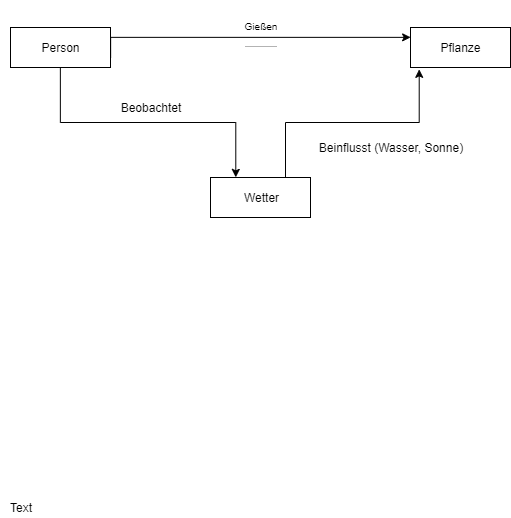

The diagram above was exported from draw.io. Its source (the exported page's mxGraphModel, read from the mxfile embedded in the PNG):
<mxGraphModel dx="751" dy="417" grid="1" gridSize="10" guides="1" tooltips="1" connect="1" arrows="1" fold="1" page="1" pageScale="1" pageWidth="850" pageHeight="1100" background="none" math="0" shadow="0">
  <root>
    <mxCell id="0" />
    <mxCell id="1" parent="0" />
    <mxCell id="ei7vm-rrMWz83KnQoUks-16" style="edgeStyle=orthogonalEdgeStyle;rounded=0;orthogonalLoop=1;jettySize=auto;html=1;exitX=1;exitY=0.75;exitDx=0;exitDy=0;entryX=0;entryY=0.25;entryDx=0;entryDy=0;" parent="1" source="ei7vm-rrMWz83KnQoUks-11" target="ei7vm-rrMWz83KnQoUks-12" edge="1">
      <mxGeometry relative="1" as="geometry">
        <Array as="points">
          <mxPoint x="230" y="210" />
        </Array>
      </mxGeometry>
    </mxCell>
    <mxCell id="ei7vm-rrMWz83KnQoUks-32" style="edgeStyle=orthogonalEdgeStyle;rounded=0;orthogonalLoop=1;jettySize=auto;html=1;exitX=0.5;exitY=1;exitDx=0;exitDy=0;entryX=0.25;entryY=0;entryDx=0;entryDy=0;" parent="1" source="ei7vm-rrMWz83KnQoUks-11" target="ei7vm-rrMWz83KnQoUks-13" edge="1">
      <mxGeometry relative="1" as="geometry" />
    </mxCell>
    <mxCell id="ei7vm-rrMWz83KnQoUks-11" value="Person" style="whiteSpace=wrap;html=1;align=center;" parent="1" vertex="1">
      <mxGeometry x="130" y="200" width="100" height="40" as="geometry" />
    </mxCell>
    <mxCell id="ei7vm-rrMWz83KnQoUks-12" value="Pflanze" style="whiteSpace=wrap;html=1;align=center;" parent="1" vertex="1">
      <mxGeometry x="530" y="200" width="100" height="40" as="geometry" />
    </mxCell>
    <mxCell id="ei7vm-rrMWz83KnQoUks-26" style="edgeStyle=orthogonalEdgeStyle;rounded=0;orthogonalLoop=1;jettySize=auto;html=1;exitX=0.75;exitY=0;exitDx=0;exitDy=0;entryX=0.088;entryY=1.045;entryDx=0;entryDy=0;entryPerimeter=0;" parent="1" source="ei7vm-rrMWz83KnQoUks-13" target="ei7vm-rrMWz83KnQoUks-12" edge="1">
      <mxGeometry relative="1" as="geometry" />
    </mxCell>
    <mxCell id="ei7vm-rrMWz83KnQoUks-13" value="Wetter" style="whiteSpace=wrap;html=1;align=center;" parent="1" vertex="1">
      <mxGeometry x="330" y="350" width="100" height="40" as="geometry" />
    </mxCell>
    <mxCell id="ei7vm-rrMWz83KnQoUks-19" value="&lt;h1 style=&quot;padding: 0px 0px 10px ; margin: 8px 0px 0px ; border-bottom: 1px solid rgb(179 , 179 , 179)&quot;&gt;&lt;font style=&quot;font-size: 10px&quot;&gt;&lt;span style=&quot;background-color: rgb(255 , 255 , 255) ; font-weight: normal&quot;&gt;Gießen&lt;/span&gt;&lt;/font&gt;&lt;/h1&gt;" style="text;html=1;align=center;verticalAlign=middle;whiteSpace=wrap;rounded=0;glass=0;" parent="1" vertex="1">
      <mxGeometry x="310" y="190" width="140" height="10" as="geometry" />
    </mxCell>
    <mxCell id="ei7vm-rrMWz83KnQoUks-20" value="Beobachtet&lt;br&gt;" style="text;html=1;strokeColor=none;fillColor=none;align=center;verticalAlign=middle;whiteSpace=wrap;rounded=0;" parent="1" vertex="1">
      <mxGeometry x="250" y="270" width="40" height="20" as="geometry" />
    </mxCell>
    <mxCell id="ei7vm-rrMWz83KnQoUks-25" value="Beinflusst (Wasser, Sonne)" style="text;html=1;strokeColor=none;fillColor=none;align=center;verticalAlign=middle;whiteSpace=wrap;rounded=0;glass=0;" parent="1" vertex="1">
      <mxGeometry x="430" y="310" width="160" height="20" as="geometry" />
    </mxCell>
    <mxCell id="ei7vm-rrMWz83KnQoUks-27" value="Text" style="text;html=1;strokeColor=none;fillColor=none;align=center;verticalAlign=middle;whiteSpace=wrap;rounded=0;glass=0;" parent="1" vertex="1">
      <mxGeometry x="120" y="670" width="40" height="20" as="geometry" />
    </mxCell>
  </root>
</mxGraphModel>